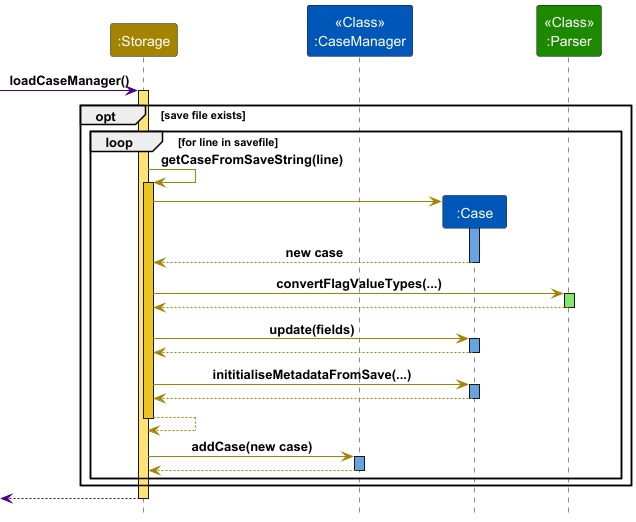

The diagram above was rendered by PlantUML. Its source (embedded in the PNG):
@startuml
!include ../style.puml

skinparam sequenceReferenceBackgroundColor #ffffff
participant ":Storage" as S STORAGE_COLOR
participant "<<Class>>\n:CaseManager" as CM CASEFILE_COLOR
participant ":Case" as C CASEFILE_COLOR
participant "<<Class>>\n:Parser" as P UI_COLOR

-[MAIN_COLOR]> S : loadCaseManager()
activate S STORAGE_COLOR_T1

opt save file exists
    loop for line in savefile
        S -[STORAGE_COLOR]> S : getCaseFromSaveString(line)
        activate S STORAGE_COLOR_T2
        create C
        S -[STORAGE_COLOR]> C
        activate C CASEFILE_COLOR_T1
        return new case
        deactivate C

        S -[STORAGE_COLOR]> P : convertFlagValueTypes(...)
        activate P UI_COLOR_T1
        return
        deactivate P
        S -[STORAGE_COLOR]> C : update(fields)
        activate C CASEFILE_COLOR_T1
        return
        deactivate C
        S -[STORAGE_COLOR]> C : inititialiseMetadataFromSave(...)
        activate C CASEFILE_COLOR_T1
        return
        deactivate C
        S --[STORAGE_COLOR]> S
        deactivate S
        S -[STORAGE_COLOR]> CM : addCase(new case)
        activate CM CASEFILE_COLOR_T1
        return
        deactivate CM
    end loop
end opt
<[MAIN_COLOR]-- S
deactivate S

@enduml